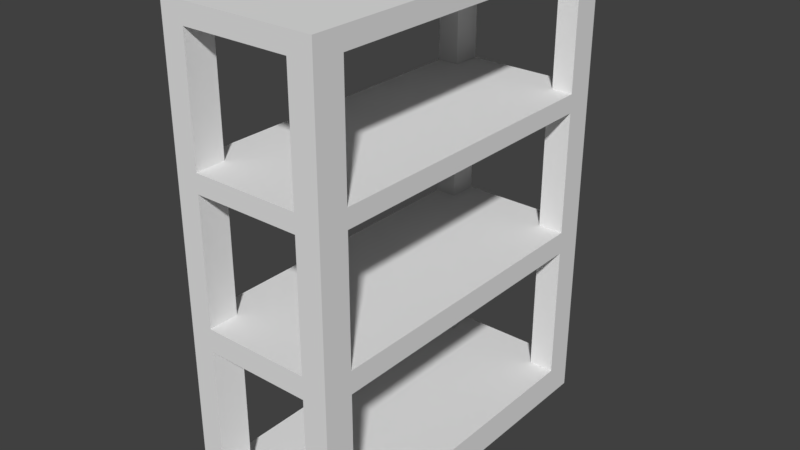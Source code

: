 # Source: shelving.blend  (saved by Blender 2.77.0; exported with 4.5.12 LTS)
import bpy
from mathutils import Matrix  # noqa: F401  (used for matrix-valued properties, if any)

bpy.ops.wm.read_factory_settings(use_empty=True)
scene = bpy.context.scene
scene.name = 'Scene'

# ---- collections
col_collection_1 = bpy.data.collections.new('Collection 1'); scene.collection.children.link(col_collection_1)

# ---- materials (node trees are filled in below, after node groups)
mat_material = bpy.data.materials.new('Material')
mat_material.alpha_threshold = 0.0
mat_material.use_transparent_shadow = False
mat_material.roughness = 0.5
mat_material.line_color = (0.0, 0.0, 0.0, 1.0)

# ---- material node trees

# ---- world
world_world = bpy.data.worlds.new('World'); scene.world = world_world
world_world.color = (0.05088, 0.05088, 0.05088)
world_world.use_sun_shadow = False
world_world.sun_shadow_jitter_overblur = 0.0
world_world.cycles.sampling_method = 'MANUAL'

# ---- meshes
me_cube = bpy.data.meshes.new('Cube')
me_cube.from_pydata([(1.274, 1.0, -0.1011), (1.274, -1.0, -0.1011), (-1.274, -1.0, -0.1011), (-1.274, 1.0, -0.1011), (1.274, 1.0, 7.73), (1.274, -1.0, 7.73), (-1.274, -1.0, 7.73), (-1.274, 1.0, 7.73), (1.274, 1.0, 0.4099), (1.274, -1.0, 0.4099), (-1.274, -1.0, 0.4099), (-1.274, 1.0, 0.4099), (1.274, 1.0, 2.715), (1.274, -1.0, 2.715), (-1.274, -1.0, 2.715), (-1.274, 1.0, 2.715), (1.274, 1.0, 3.088), (1.274, -1.0, 3.088), (-1.274, -1.0, 3.088), (-1.274, 1.0, 3.088), (1.274, 1.0, 5.153), (1.274, -1.0, 5.153), (-1.274, -1.0, 5.153), (-1.274, 1.0, 5.153), (1.274, 1.0, 5.46), (1.274, -1.0, 5.46), (-1.274, -1.0, 5.46), (-1.274, 1.0, 5.46), (-0.8935, 1.0, -0.1011), (-0.8935, -1.0, -0.1011), (-0.8935, 1.0, 7.73), (-0.8935, -1.0, 7.73), (-0.8935, 1.0, 0.4099), (-0.8935, -1.0, 0.4099), (-0.8935, 1.0, 2.715), (-0.8935, -1.0, 2.715), (-0.8935, 1.0, 3.088), (-0.8935, -1.0, 3.088), (-0.8935, 1.0, 5.153), (-0.8935, -1.0, 5.153), (-0.8935, 1.0, 5.46), (-0.8935, -1.0, 5.46), (0.8662, 1.0, -0.1011), (0.8662, -1.0, -0.1011), (0.8662, 1.0, 7.73), (0.8662, -1.0, 7.73), (0.8662, 1.0, 0.4099), (0.8662, -1.0, 0.4099), (0.8662, 1.0, 2.715), (0.8662, -1.0, 2.715), (0.8662, 1.0, 3.088), (0.8662, -1.0, 3.088), (0.8662, 1.0, 5.153), (0.8662, -1.0, 5.153), (0.8662, 1.0, 5.46), (0.8662, -1.0, 5.46), (1.274, -0.8343, -0.1011), (-1.274, -0.8343, -0.1011), (1.274, -0.8343, 7.73), (-1.274, -0.8343, 7.73), (-1.274, -0.8343, 0.4099), (1.274, -0.8343, 0.4099), (-1.274, -0.8343, 2.715), (1.274, -0.8343, 2.715), (-1.274, -0.8343, 3.088), (1.274, -0.8343, 3.088), (-1.274, -0.8343, 5.153), (1.274, -0.8343, 5.153), (-1.274, -0.8343, 5.46), (1.274, -0.8343, 5.46), (-0.8935, -0.8343, 7.73), (-0.8935, -0.8343, -0.1011), (0.8662, -0.8343, -0.1011), (0.8662, -0.8343, 7.73), (-1.274, 0.8407, -0.1011), (-1.274, 0.8407, 7.73), (-1.274, 0.8407, 0.4099), (-1.274, 0.8407, 2.715), (-1.274, 0.8407, 3.088), (-1.274, 0.8407, 5.153), (-1.274, 0.8407, 5.46), (-0.8935, 0.8407, -0.1011), (0.8662, 0.8407, -0.1011), (1.274, 0.8407, -0.1011), (1.274, 0.8407, 7.73), (1.274, 0.8407, 0.4099), (1.274, 0.8407, 2.715), (1.274, 0.8407, 3.088), (1.274, 0.8407, 5.153), (1.274, 0.8407, 5.46), (-0.8935, 0.8407, 7.73), (0.8662, 0.8407, 7.73), (1.274, 1.0, 7.406), (1.274, -1.0, 7.406), (-1.274, -1.0, 7.406), (-1.274, 1.0, 7.406), (-0.8935, 1.0, 7.406), (-0.8935, -1.0, 7.406), (0.8662, -1.0, 7.406), (0.8662, 1.0, 7.406), (-1.274, -0.8343, 7.406), (1.274, -0.8343, 7.406), (1.274, 0.8407, 7.406), (-1.274, 0.8407, 7.406), (0.8483, 0.8407, 3.088), (0.8483, -0.8343, 3.088), (0.8483, -0.8343, 5.153), (0.8483, 0.8407, 5.153), (-0.9009, 0.8407, 3.088), (-0.9009, -0.8343, 3.088), (-0.9009, -0.8343, 5.153), (-0.9009, 0.8407, 5.153), (-0.9079, 0.8407, 5.46), (-0.9079, -0.8343, 5.46), (-0.9079, -0.8343, 7.406), (-0.9079, 0.8407, 7.406), (0.9237, -0.8343, 7.406), (0.9237, 0.8407, 7.406), (0.9237, 0.8407, 5.46), (0.9237, -0.8343, 5.46), (-0.8368, 0.8407, 0.4099), (-0.8368, -0.8343, 0.4099), (-0.8368, -0.8343, 2.715), (-0.8368, 0.8407, 2.715), (0.8501, 0.8407, 0.4099), (0.8501, -0.8343, 0.4099), (0.8501, -0.8343, 2.715), (0.8501, 0.8407, 2.715)], [], [(71, 29, 2, 57), (70, 59, 6, 31), (101, 58, 5, 93), (97, 31, 6, 94), (103, 75, 7, 95), (32, 28, 3, 11), (34, 32, 11, 15), (74, 76, 11, 3), (29, 33, 10, 2), (56, 61, 9, 1), (36, 34, 15, 19), (76, 77, 15, 11), (33, 35, 14, 10), (61, 63, 13, 9), (38, 36, 19, 23), (77, 78, 19, 15), (35, 37, 18, 14), (63, 65, 17, 13), (40, 38, 23, 27), (78, 79, 23, 19), (37, 39, 22, 18), (65, 67, 21, 17), (96, 40, 27, 95), (79, 80, 27, 23), (39, 41, 26, 22), (67, 69, 25, 21), (53, 55, 41, 39), (54, 52, 38, 40), (49, 51, 37, 35), (50, 48, 34, 36), (43, 47, 33, 29), (46, 42, 28, 32), (98, 45, 31, 97), (73, 70, 31, 45), (72, 43, 29, 71), (56, 1, 43, 72), (58, 73, 45, 5), (93, 5, 45, 98), (8, 0, 42, 46), (12, 8, 46, 48), (1, 9, 47, 43), (16, 12, 48, 50), (9, 13, 49, 47), (20, 16, 50, 52), (13, 17, 51, 49), (24, 20, 52, 54), (17, 21, 53, 51), (92, 24, 54, 99), (21, 25, 55, 53), (84, 91, 73, 58), (83, 56, 72, 82), (82, 72, 71, 81), (91, 90, 70, 73), (88, 89, 69, 67), (22, 26, 68, 66), (121, 60, 62, 122), (18, 22, 66, 64), (86, 87, 65, 63), (14, 18, 64, 62), (120, 76, 60, 121), (10, 14, 62, 60), (83, 85, 61, 56), (2, 10, 60, 57), (94, 6, 59, 100), (102, 84, 58, 101), (90, 75, 59, 70), (81, 71, 57, 74), (28, 81, 74, 3), (30, 7, 75, 90), (92, 4, 84, 102), (0, 8, 85, 83), (8, 12, 86, 85), (12, 16, 87, 86), (16, 20, 88, 87), (20, 24, 89, 88), (44, 30, 90, 91), (42, 82, 81, 28), (0, 83, 82, 42), (4, 44, 91, 84), (66, 68, 80, 79), (108, 111, 79, 78), (62, 64, 78, 77), (111, 110, 66, 79), (57, 60, 76, 74), (100, 59, 75, 103), (109, 64, 66, 110), (24, 92, 102, 89), (108, 78, 64, 109), (26, 94, 100, 68), (4, 92, 99, 44), (25, 93, 98, 55), (44, 99, 96, 30), (30, 96, 95, 7), (80, 103, 95, 27), (41, 97, 94, 26), (69, 101, 93, 25), (123, 122, 62, 77), (120, 123, 77, 76), (112, 80, 68, 113), (119, 116, 101, 69), (116, 117, 102, 101), (112, 115, 103, 80), (87, 104, 105, 65), (65, 105, 106, 67), (88, 67, 106, 107), (87, 88, 107, 104), (104, 108, 109, 105), (39, 37, 109, 110), (107, 106, 110, 111), (37, 51, 105, 109), (39, 110, 106, 53), (53, 106, 105, 51), (36, 108, 104, 50), (50, 104, 107, 52), (38, 52, 107, 111), (36, 38, 111, 108), (54, 118, 117, 99), (100, 103, 115, 114), (68, 100, 114, 113), (118, 112, 113, 119), (89, 118, 119, 69), (89, 102, 117, 118), (114, 115, 117, 116), (40, 112, 118, 54), (99, 117, 115, 96), (40, 96, 115, 112), (55, 98, 116, 119), (98, 97, 114, 116), (41, 113, 114, 97), (41, 55, 119, 113), (32, 34, 123, 120), (127, 126, 122, 123), (124, 120, 121, 125), (32, 120, 124, 46), (61, 125, 126, 63), (85, 124, 125, 61), (86, 63, 126, 127), (85, 86, 127, 124), (34, 48, 127, 123), (46, 124, 127, 48), (33, 47, 125, 121), (49, 126, 125, 47), (35, 122, 126, 49), (35, 33, 121, 122)])
_uv = me_cube.uv_layers.new(name='UVMap')
_uv.uv.foreach_set('vector', [0.0, 0.0, 1.0, 0.0, 1.0, 1.0, 0.0, 1.0, 0.0, 0.0, 1.0, 0.0, 1.0, 1.0, 0.0, 1.0, 0.0, 0.0, 1.0, 0.0, 1.0, 1.0, 0.0, 1.0, 0.0, 0.0, 1.0, 0.0, 1.0, 1.0, 0.0, 1.0, 0.0, 0.0, 1.0, 0.0, 1.0, 1.0, 0.0, 1.0, 0.0, 0.0, 1.0, 0.0, 1.0, 1.0, 0.0, 1.0, 0.0, 0.0, 1.0, 0.0, 1.0, 1.0, 0.0, 1.0, 0.0, 0.0, 1.0, 0.0, 1.0, 1.0, 0.0, 1.0, 0.0, 0.0, 1.0, 0.0, 1.0, 1.0, 0.0, 1.0, 0.0, 0.0, 1.0, 0.0, 1.0, 1.0, 0.0, 1.0, 0.0, 0.0, 1.0, 0.0, 1.0, 1.0, 0.0, 1.0, 0.0, 0.0, 1.0, 0.0, 1.0, 1.0, 0.0, 1.0, 0.0, 0.0, 1.0, 0.0, 1.0, 1.0, 0.0, 1.0, 0.0, 0.0, 1.0, 0.0, 1.0, 1.0, 0.0, 1.0, 0.0, 0.0, 1.0, 0.0, 1.0, 1.0, 0.0, 1.0, 0.0, 0.0, 1.0, 0.0, 1.0, 1.0, 0.0, 1.0, 0.0, 0.0, 1.0, 0.0, 1.0, 1.0, 0.0, 1.0, 0.0, 0.0, 1.0, 0.0, 1.0, 1.0, 0.0, 1.0, 0.0, 0.0, 1.0, 0.0, 1.0, 1.0, 0.0, 1.0, 0.0, 0.0, 1.0, 0.0, 1.0, 1.0, 0.0, 1.0, 0.0, 0.0, 1.0, 0.0, 1.0, 1.0, 0.0, 1.0, 0.0, 0.0, 1.0, 0.0, 1.0, 1.0, 0.0, 1.0, 0.0, 0.0, 1.0, 0.0, 1.0, 1.0, 0.0, 1.0, 0.0, 0.0, 1.0, 0.0, 1.0, 1.0, 0.0, 1.0, 0.0, 0.0, 1.0, 0.0, 1.0, 1.0, 0.0, 1.0, 0.0, 0.0, 1.0, 0.0, 1.0, 1.0, 0.0, 1.0, 0.0, 0.0, 1.0, 0.0, 1.0, 1.0, 0.0, 1.0, 0.0, 0.0, 1.0, 0.0, 1.0, 1.0, 0.0, 1.0, 0.0, 0.0, 1.0, 0.0, 1.0, 1.0, 0.0, 1.0, 0.0, 0.0, 1.0, 0.0, 1.0, 1.0, 0.0, 1.0, 0.0, 0.0, 1.0, 0.0, 1.0, 1.0, 0.0, 1.0, 0.0, 0.0, 1.0, 0.0, 1.0, 1.0, 0.0, 1.0, 0.0, 0.0, 1.0, 0.0, 1.0, 1.0, 0.0, 1.0, 0.0, 0.0, 1.0, 0.0, 1.0, 1.0, 0.0, 1.0, 0.0, 0.0, 1.0, 0.0, 1.0, 1.0, 0.0, 1.0, 0.0, 0.0, 1.0, 0.0, 1.0, 1.0, 0.0, 1.0, 0.0, 0.0, 1.0, 0.0, 1.0, 1.0, 0.0, 1.0, 0.0, 0.0, 1.0, 0.0, 1.0, 1.0, 0.0, 1.0, 0.0, 0.0, 1.0, 0.0, 1.0, 1.0, 0.0, 1.0, 0.0, 0.0, 1.0, 0.0, 1.0, 1.0, 0.0, 1.0, 0.0, 0.0, 1.0, 0.0, 1.0, 1.0, 0.0, 1.0, 0.0, 0.0, 1.0, 0.0, 1.0, 1.0, 0.0, 1.0, 0.0, 0.0, 1.0, 0.0, 1.0, 1.0, 0.0, 1.0, 0.0, 0.0, 1.0, 0.0, 1.0, 1.0, 0.0, 1.0, 0.0, 0.0, 1.0, 0.0, 1.0, 1.0, 0.0, 1.0, 0.0, 0.0, 1.0, 0.0, 1.0, 1.0, 0.0, 1.0, 0.0, 0.0, 1.0, 0.0, 1.0, 1.0, 0.0, 1.0, 0.0, 0.0, 1.0, 0.0, 1.0, 1.0, 0.0, 1.0, 0.0, 0.0, 1.0, 0.0, 1.0, 1.0, 0.0, 1.0, 0.0, 0.0, 1.0, 0.0, 1.0, 1.0, 0.0, 1.0, 0.0, 0.0, 1.0, 0.0, 1.0, 1.0, 0.0, 1.0, 0.0, 0.0, 1.0, 0.0, 1.0, 1.0, 0.0, 1.0, 0.0, 0.0, 1.0, 0.0, 1.0, 1.0, 0.0, 1.0, 0.0, 0.0, 1.0, 0.0, 1.0, 1.0, 0.0, 1.0, 0.0, 0.0, 1.0, 0.0, 1.0, 1.0, 0.0, 1.0, 0.0, 0.0, 1.0, 0.0, 1.0, 1.0, 0.0, 1.0, 0.0, 0.0, 1.0, 0.0, 1.0, 1.0, 0.0, 1.0, 0.0, 0.0, 1.0, 0.0, 1.0, 1.0, 0.0, 1.0, 0.0, 0.0, 1.0, 0.0, 1.0, 1.0, 0.0, 1.0, 0.0, 0.0, 1.0, 0.0, 1.0, 1.0, 0.0, 1.0, 0.0, 0.0, 1.0, 0.0, 1.0, 1.0, 0.0, 1.0, 0.0, 0.0, 1.0, 0.0, 1.0, 1.0, 0.0, 1.0, 0.0, 0.0, 1.0, 0.0, 1.0, 1.0, 0.0, 1.0, 0.0, 0.0, 1.0, 0.0, 1.0, 1.0, 0.0, 1.0, 0.0, 0.0, 1.0, 0.0, 1.0, 1.0, 0.0, 1.0, 0.0, 0.0, 1.0, 0.0, 1.0, 1.0, 0.0, 1.0, 0.0, 0.0, 1.0, 0.0, 1.0, 1.0, 0.0, 1.0, 0.0, 0.0, 1.0, 0.0, 1.0, 1.0, 0.0, 1.0, 0.0, 0.0, 1.0, 0.0, 1.0, 1.0, 0.0, 1.0, 0.0, 0.0, 1.0, 0.0, 1.0, 1.0, 0.0, 1.0, 0.0, 0.0, 1.0, 0.0, 1.0, 1.0, 0.0, 1.0, 0.0, 0.0, 1.0, 0.0, 1.0, 1.0, 0.0, 1.0, 0.0, 0.0, 1.0, 0.0, 1.0, 1.0, 0.0, 1.0, 0.0, 0.0, 1.0, 0.0, 1.0, 1.0, 0.0, 1.0, 0.0, 0.0, 1.0, 0.0, 1.0, 1.0, 0.0, 1.0, 0.0, 0.0, 1.0, 0.0, 1.0, 1.0, 0.0, 1.0, 0.0, 0.0, 1.0, 0.0, 1.0, 1.0, 0.0, 1.0, 0.0, 0.0, 1.0, 0.0, 1.0, 1.0, 0.0, 1.0, 0.0, 0.0, 1.0, 0.0, 1.0, 1.0, 0.0, 1.0, 0.0, 0.0, 1.0, 0.0, 1.0, 1.0, 0.0, 1.0, 0.0, 0.0, 1.0, 0.0, 1.0, 1.0, 0.0, 1.0, 0.0, 0.0, 1.0, 0.0, 1.0, 1.0, 0.0, 1.0, 0.0, 0.0, 1.0, 0.0, 1.0, 1.0, 0.0, 1.0, 0.0, 0.0, 1.0, 0.0, 1.0, 1.0, 0.0, 1.0, 0.0, 0.0, 1.0, 0.0, 1.0, 1.0, 0.0, 1.0, 0.0, 0.0, 1.0, 0.0, 1.0, 1.0, 0.0, 1.0, 0.0, 0.0, 1.0, 0.0, 1.0, 1.0, 0.0, 1.0, 0.0, 0.0, 1.0, 0.0, 1.0, 1.0, 0.0, 1.0, 0.0, 0.0, 1.0, 0.0, 1.0, 1.0, 0.0, 1.0, 0.0, 0.0, 1.0, 0.0, 1.0, 1.0, 0.0, 1.0, 0.0, 0.0, 1.0, 0.0, 1.0, 1.0, 0.0, 1.0, 0.0, 0.0, 1.0, 0.0, 1.0, 1.0, 0.0, 1.0, 0.0, 0.0, 1.0, 0.0, 1.0, 1.0, 0.0, 1.0, 0.0, 0.0, 1.0, 0.0, 1.0, 1.0, 0.0, 1.0, 0.0, 0.0, 1.0, 0.0, 1.0, 1.0, 0.0, 1.0, 0.0, 0.0, 1.0, 0.0, 1.0, 1.0, 0.0, 1.0, 0.0, 0.0, 1.0, 0.0, 1.0, 1.0, 0.0, 1.0, 0.0, 0.0, 1.0, 0.0, 1.0, 1.0, 0.0, 1.0, 0.0, 0.0, 1.0, 0.0, 1.0, 1.0, 0.0, 1.0, 0.0, 0.0, 1.0, 0.0, 1.0, 1.0, 0.0, 1.0, 0.0, 0.0, 1.0, 0.0, 1.0, 1.0, 0.0, 1.0, 0.0, 0.0, 1.0, 0.0, 1.0, 1.0, 0.0, 1.0, 0.0, 0.0, 1.0, 0.0, 1.0, 1.0, 0.0, 1.0, 0.0, 0.0, 1.0, 0.0, 1.0, 1.0, 0.0, 1.0, 0.0, 0.0, 1.0, 0.0, 1.0, 1.0, 0.0, 1.0, 0.0, 0.0, 1.0, 0.0, 1.0, 1.0, 0.0, 1.0, 0.0, 0.0, 1.0, 0.0, 1.0, 1.0, 0.0, 1.0, 0.0, 0.0, 1.0, 0.0, 1.0, 1.0, 0.0, 1.0, 0.0, 0.0, 1.0, 0.0, 1.0, 1.0, 0.0, 1.0, 0.0, 0.0, 1.0, 0.0, 1.0, 1.0, 0.0, 1.0, 0.0, 0.0, 1.0, 0.0, 1.0, 1.0, 0.0, 1.0, 0.0, 0.0, 1.0, 0.0, 1.0, 1.0, 0.0, 1.0, 0.0, 0.0, 1.0, 0.0, 1.0, 1.0, 0.0, 1.0, 0.0, 0.0, 1.0, 0.0, 1.0, 1.0, 0.0, 1.0, 0.0, 0.0, 1.0, 0.0, 1.0, 1.0, 0.0, 1.0, 0.0, 0.0, 1.0, 0.0, 1.0, 1.0, 0.0, 1.0, 0.0, 0.0, 1.0, 0.0, 1.0, 1.0, 0.0, 1.0, 0.0, 0.0, 1.0, 0.0, 1.0, 1.0, 0.0, 1.0, 0.0, 0.0, 1.0, 0.0, 1.0, 1.0, 0.0, 1.0, 0.0, 0.0, 1.0, 0.0, 1.0, 1.0, 0.0, 1.0, 0.0, 0.0, 1.0, 0.0, 1.0, 1.0, 0.0, 1.0, 0.0, 0.0, 1.0, 0.0, 1.0, 1.0, 0.0, 1.0, 0.0, 0.0, 1.0, 0.0, 1.0, 1.0, 0.0, 1.0, 0.0, 0.0, 1.0, 0.0, 1.0, 1.0, 0.0, 1.0, 0.0, 0.0, 1.0, 0.0, 1.0, 1.0, 0.0, 1.0, 0.0, 0.0, 1.0, 0.0, 1.0, 1.0, 0.0, 1.0, 0.0, 0.0, 1.0, 0.0, 1.0, 1.0, 0.0, 1.0, 0.0, 0.0, 1.0, 0.0, 1.0, 1.0, 0.0, 1.0, 0.0, 0.0, 1.0, 0.0, 1.0, 1.0, 0.0, 1.0, 0.0, 0.0, 1.0, 0.0, 1.0, 1.0, 0.0, 1.0, 0.0, 0.0, 1.0, 0.0, 1.0, 1.0, 0.0, 1.0, 0.0, 0.0, 1.0, 0.0, 1.0, 1.0, 0.0, 1.0, 0.0, 0.0, 1.0, 0.0, 1.0, 1.0, 0.0, 1.0, 0.0, 0.0, 1.0, 0.0, 1.0, 1.0, 0.0, 1.0, 0.0, 0.0, 1.0, 0.0, 1.0, 1.0, 0.0, 1.0, 0.0, 0.0, 1.0, 0.0, 1.0, 1.0, 0.0, 1.0, 0.0, 0.0, 1.0, 0.0, 1.0, 1.0, 0.0, 1.0, 0.0, 0.0, 1.0, 0.0, 1.0, 1.0, 0.0, 1.0, 0.0, 0.0, 1.0, 0.0, 1.0, 1.0, 0.0, 1.0, 0.0, 0.0, 1.0, 0.0, 1.0, 1.0, 0.0, 1.0, 0.0, 0.0, 1.0, 0.0, 1.0, 1.0, 0.0, 1.0, 0.0, 0.0, 1.0, 0.0, 1.0, 1.0, 0.0, 1.0, 0.0, 0.0, 1.0, 0.0, 1.0, 1.0, 0.0, 1.0, 0.0, 0.0, 1.0, 0.0, 1.0, 1.0, 0.0, 1.0])
me_cube.materials.append(mat_material)
me_cube.use_remesh_preserve_volume = False
me_cube.use_remesh_preserve_attributes = False
me_cube.use_mirror_vertex_groups = False
me_cube.update()

# ---- objects
ob_cube = bpy.data.objects.new('Cube', me_cube)

# ---- transforms, parenting, visibility, modifiers, constraints
ob_cube.location = (0.0, 0.0, 0.0)
ob_cube.scale = (1.0, 3.019, 1.0)
ob_cube.lock_rotations_4d = False
ob_cube.empty_display_type = 'ARROWS'
ob_cube.lineart.crease_threshold = 0.0

# ---- collection membership
col_collection_1.objects.link(ob_cube)

# ---- scene / render settings (as saved in the file)
scene.frame_start = 1; scene.frame_end = 250; scene.frame_set(1)
scene.render.engine = 'BLENDER_EEVEE_NEXT'
scene.render.resolution_percentage = 50
scene.render.dither_intensity = 0.0
scene.cycles.use_denoising = False
scene.cycles.samples = 128
scene.cycles.sampling_pattern = 'TABULATED_SOBOL'
scene.cycles.light_sampling_threshold = 0.0
scene.cycles.use_adaptive_sampling = False
scene.cycles.use_light_tree = False
scene.cycles.blur_glossy = 0.0
scene.cycles.sample_clamp_indirect = 0.0
scene.view_settings.view_transform = 'Standard'
bpy.context.view_layer.update()

# ---- added for rendering (the .blend has no active camera and no usable light): camera, sun
cam_auto = bpy.data.cameras.new('AutoCamera')
cam_auto.lens = 50.0
cam_auto.sensor_width = 36.0
cam_auto.clip_end = 1000.0
ob_auto_camera = bpy.data.objects.new('AutoCamera', cam_auto)
scene.collection.objects.link(ob_auto_camera)
ob_auto_camera.location = (9.44827, -11.3379, 11.373)
ob_auto_camera.rotation_euler = (1.09748, -7.21219e-08, 0.694738)
scene.camera = ob_auto_camera
light_auto_sun = bpy.data.lights.new('AutoSun', 'SUN')
light_auto_sun.energy = 3.0
light_auto_sun.angle = 0.0523599
ob_auto_sun = bpy.data.objects.new('AutoSun', light_auto_sun)
scene.collection.objects.link(ob_auto_sun)
ob_auto_sun.rotation_euler = (0.872665, 0.174533, 0.523599)
bpy.context.view_layer.update()
